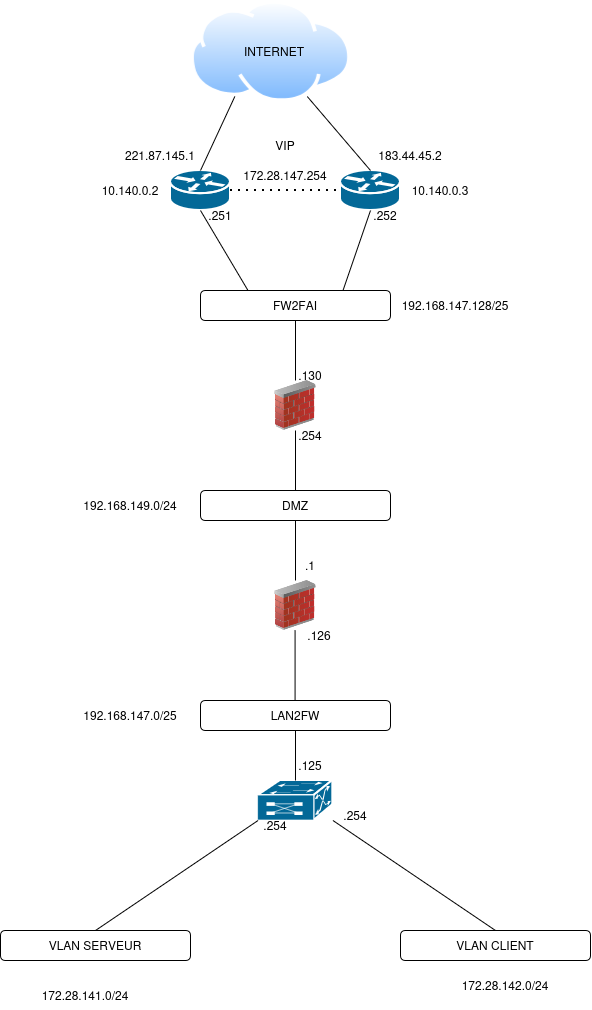

The diagram above was exported from draw.io. Its source (the exported page's mxGraphModel, read from the mxfile embedded in the PNG):
<mxGraphModel dx="924" dy="1089" grid="1" gridSize="10" guides="1" tooltips="1" connect="1" arrows="1" fold="1" page="1" pageScale="1" pageWidth="827" pageHeight="1169" math="0" shadow="0">
  <root>
    <mxCell id="0" />
    <mxCell id="1" parent="0" />
    <mxCell id="QgrYWhvgIf7vsjD0Qt2k-1" parent="1" style="image;aspect=fixed;perimeter=ellipsePerimeter;html=1;align=center;shadow=0;dashed=0;spacingTop=3;image=img/lib/active_directory/internet_cloud.svg;" value="" vertex="1">
      <mxGeometry height="101.5" width="161.11" x="330" y="20" as="geometry" />
    </mxCell>
    <mxCell id="QgrYWhvgIf7vsjD0Qt2k-2" parent="1" style="text;html=1;whiteSpace=wrap;strokeColor=none;fillColor=none;align=center;verticalAlign=middle;rounded=0;" value="INTERNET" vertex="1">
      <mxGeometry height="30" width="60" x="384" y="55.75" as="geometry" />
    </mxCell>
    <mxCell id="QgrYWhvgIf7vsjD0Qt2k-5" parent="1" style="strokeColor=#ffffff;sketch=0;html=1;pointerEvents=1;dashed=0;fillColor=#036897;strokeWidth=2;verticalLabelPosition=bottom;verticalAlign=top;align=center;outlineConnect=0;shape=mxgraph.cisco.routers.router;" value="" vertex="1">
      <mxGeometry height="40" width="60" x="310" y="190" as="geometry" />
    </mxCell>
    <mxCell id="QgrYWhvgIf7vsjD0Qt2k-6" parent="1" style="strokeColor=#ffffff;sketch=0;html=1;pointerEvents=1;dashed=0;fillColor=#036897;strokeWidth=2;verticalLabelPosition=bottom;verticalAlign=top;align=center;outlineConnect=0;shape=mxgraph.cisco.routers.router;" value="" vertex="1">
      <mxGeometry height="40" width="60" x="480" y="190" as="geometry" />
    </mxCell>
    <mxCell id="QgrYWhvgIf7vsjD0Qt2k-7" edge="1" parent="1" source="QgrYWhvgIf7vsjD0Qt2k-5" style="endArrow=none;html=1;rounded=0;exitX=0.5;exitY=0;exitDx=0;exitDy=0;exitPerimeter=0;entryX=0.25;entryY=1;entryDx=0;entryDy=0;" target="QgrYWhvgIf7vsjD0Qt2k-1" value="">
      <mxGeometry height="50" relative="1" width="50" as="geometry">
        <mxPoint x="390" y="430" as="sourcePoint" />
        <mxPoint x="440" y="380" as="targetPoint" />
      </mxGeometry>
    </mxCell>
    <mxCell id="QgrYWhvgIf7vsjD0Qt2k-8" edge="1" parent="1" source="QgrYWhvgIf7vsjD0Qt2k-6" style="endArrow=none;html=1;rounded=0;exitX=0.5;exitY=0;exitDx=0;exitDy=0;exitPerimeter=0;entryX=0.75;entryY=1;entryDx=0;entryDy=0;" target="QgrYWhvgIf7vsjD0Qt2k-1" value="">
      <mxGeometry height="50" relative="1" width="50" as="geometry">
        <mxPoint x="400" y="244" as="sourcePoint" />
        <mxPoint x="434" y="170" as="targetPoint" />
      </mxGeometry>
    </mxCell>
    <mxCell id="QgrYWhvgIf7vsjD0Qt2k-9" parent="1" style="rounded=1;whiteSpace=wrap;html=1;" value="FW2FAI" vertex="1">
      <mxGeometry height="30" width="190" x="340" y="310" as="geometry" />
    </mxCell>
    <mxCell id="QgrYWhvgIf7vsjD0Qt2k-11" edge="1" parent="1" source="QgrYWhvgIf7vsjD0Qt2k-9" style="endArrow=none;html=1;rounded=0;exitX=0.25;exitY=0;exitDx=0;exitDy=0;entryX=0.5;entryY=1;entryDx=0;entryDy=0;entryPerimeter=0;" target="QgrYWhvgIf7vsjD0Qt2k-5" value="">
      <mxGeometry height="50" relative="1" width="50" as="geometry">
        <mxPoint x="310" y="324" as="sourcePoint" />
        <mxPoint x="344" y="250" as="targetPoint" />
      </mxGeometry>
    </mxCell>
    <mxCell id="QgrYWhvgIf7vsjD0Qt2k-12" edge="1" parent="1" source="QgrYWhvgIf7vsjD0Qt2k-9" style="endArrow=none;html=1;rounded=0;exitX=0.75;exitY=0;exitDx=0;exitDy=0;entryX=0.5;entryY=1;entryDx=0;entryDy=0;entryPerimeter=0;" target="QgrYWhvgIf7vsjD0Qt2k-6" value="">
      <mxGeometry height="50" relative="1" width="50" as="geometry">
        <mxPoint x="480" y="334" as="sourcePoint" />
        <mxPoint x="514" y="260" as="targetPoint" />
      </mxGeometry>
    </mxCell>
    <mxCell id="QgrYWhvgIf7vsjD0Qt2k-13" parent="1" style="image;html=1;image=img/lib/clip_art/networking/Firewall_02_128x128.png" value="" vertex="1">
      <mxGeometry height="50" width="60" x="405" y="400" as="geometry" />
    </mxCell>
    <mxCell id="QgrYWhvgIf7vsjD0Qt2k-14" edge="1" parent="1" source="QgrYWhvgIf7vsjD0Qt2k-13" style="endArrow=none;html=1;rounded=0;exitX=0.5;exitY=0;exitDx=0;exitDy=0;entryX=0.5;entryY=1;entryDx=0;entryDy=0;" target="QgrYWhvgIf7vsjD0Qt2k-9" value="">
      <mxGeometry height="50" relative="1" width="50" as="geometry">
        <mxPoint x="358" y="530" as="sourcePoint" />
        <mxPoint x="310" y="450" as="targetPoint" />
      </mxGeometry>
    </mxCell>
    <mxCell id="QgrYWhvgIf7vsjD0Qt2k-17" parent="1" style="rounded=1;whiteSpace=wrap;html=1;" value="DMZ" vertex="1">
      <mxGeometry height="30" width="190" x="340" y="510" as="geometry" />
    </mxCell>
    <mxCell id="QgrYWhvgIf7vsjD0Qt2k-18" edge="1" parent="1" source="QgrYWhvgIf7vsjD0Qt2k-13" style="endArrow=none;html=1;rounded=0;exitX=0.5;exitY=1;exitDx=0;exitDy=0;entryX=0.5;entryY=0;entryDx=0;entryDy=0;" target="QgrYWhvgIf7vsjD0Qt2k-17" value="">
      <mxGeometry height="50" relative="1" width="50" as="geometry">
        <mxPoint x="485" y="470" as="sourcePoint" />
        <mxPoint x="380" y="470" as="targetPoint" />
      </mxGeometry>
    </mxCell>
    <mxCell id="QgrYWhvgIf7vsjD0Qt2k-19" parent="1" style="image;html=1;image=img/lib/clip_art/networking/Firewall_02_128x128.png" value="" vertex="1">
      <mxGeometry height="50" width="60" x="405" y="600" as="geometry" />
    </mxCell>
    <mxCell id="QgrYWhvgIf7vsjD0Qt2k-20" edge="1" parent="1" source="QgrYWhvgIf7vsjD0Qt2k-17" style="endArrow=none;html=1;rounded=0;exitX=0.5;exitY=1;exitDx=0;exitDy=0;entryX=0.5;entryY=0;entryDx=0;entryDy=0;" target="QgrYWhvgIf7vsjD0Qt2k-19" value="">
      <mxGeometry height="50" relative="1" width="50" as="geometry">
        <mxPoint x="490" y="580" as="sourcePoint" />
        <mxPoint x="490" y="640" as="targetPoint" />
      </mxGeometry>
    </mxCell>
    <mxCell id="QgrYWhvgIf7vsjD0Qt2k-23" parent="1" style="strokeColor=#ffffff;sketch=0;html=1;pointerEvents=1;dashed=0;fillColor=#036897;strokeWidth=2;verticalLabelPosition=bottom;verticalAlign=top;align=center;outlineConnect=0;shape=mxgraph.cisco.switches.multiswitch_device;" value="" vertex="1">
      <mxGeometry height="40" width="74.89" x="397.55" y="800" as="geometry" />
    </mxCell>
    <mxCell id="QgrYWhvgIf7vsjD0Qt2k-24" edge="1" parent="1" source="QgrYWhvgIf7vsjD0Qt2k-46" style="endArrow=none;html=1;rounded=0;exitX=0.5;exitY=1;exitDx=0;exitDy=0;entryX=0.5;entryY=0;entryDx=0;entryDy=0;entryPerimeter=0;" target="QgrYWhvgIf7vsjD0Qt2k-23" value="">
      <mxGeometry height="50" relative="1" width="50" as="geometry">
        <mxPoint x="435" y="750" as="sourcePoint" />
        <mxPoint x="520" y="900" as="targetPoint" />
      </mxGeometry>
    </mxCell>
    <mxCell id="QgrYWhvgIf7vsjD0Qt2k-25" parent="1" style="rounded=1;whiteSpace=wrap;html=1;" value="VLAN SERVEUR" vertex="1">
      <mxGeometry height="30" width="190" x="140" y="950" as="geometry" />
    </mxCell>
    <mxCell id="QgrYWhvgIf7vsjD0Qt2k-26" parent="1" style="rounded=1;whiteSpace=wrap;html=1;" value="VLAN CLIENT" vertex="1">
      <mxGeometry height="30" width="190" x="540" y="950" as="geometry" />
    </mxCell>
    <mxCell id="QgrYWhvgIf7vsjD0Qt2k-27" edge="1" parent="1" source="QgrYWhvgIf7vsjD0Qt2k-25" style="endArrow=none;html=1;rounded=0;exitX=0.5;exitY=0;exitDx=0;exitDy=0;entryX=0;entryY=1;entryDx=0;entryDy=0;entryPerimeter=0;" target="QgrYWhvgIf7vsjD0Qt2k-23" value="">
      <mxGeometry height="50" relative="1" width="50" as="geometry">
        <mxPoint x="390" y="760" as="sourcePoint" />
        <mxPoint x="440" y="710" as="targetPoint" />
      </mxGeometry>
    </mxCell>
    <mxCell id="QgrYWhvgIf7vsjD0Qt2k-29" edge="1" parent="1" source="QgrYWhvgIf7vsjD0Qt2k-26" style="endArrow=none;html=1;rounded=0;exitX=0.5;exitY=0;exitDx=0;exitDy=0;entryX=1;entryY=1;entryDx=0;entryDy=0;entryPerimeter=0;" target="QgrYWhvgIf7vsjD0Qt2k-23" value="">
      <mxGeometry height="50" relative="1" width="50" as="geometry">
        <mxPoint x="470" y="1000" as="sourcePoint" />
        <mxPoint x="549" y="890" as="targetPoint" />
      </mxGeometry>
    </mxCell>
    <mxCell id="QgrYWhvgIf7vsjD0Qt2k-30" parent="1" style="text;html=1;whiteSpace=wrap;strokeColor=none;fillColor=none;align=center;verticalAlign=middle;rounded=0;" value="183.44.45.2" vertex="1">
      <mxGeometry height="30" width="60" x="520" y="160" as="geometry" />
    </mxCell>
    <mxCell id="QgrYWhvgIf7vsjD0Qt2k-31" parent="1" style="text;html=1;whiteSpace=wrap;strokeColor=none;fillColor=none;align=center;verticalAlign=middle;rounded=0;" value="221.87.145.1" vertex="1">
      <mxGeometry height="30" width="60" x="270" y="160" as="geometry" />
    </mxCell>
    <mxCell id="QgrYWhvgIf7vsjD0Qt2k-32" parent="1" style="text;html=1;whiteSpace=wrap;strokeColor=none;fillColor=none;align=center;verticalAlign=middle;rounded=0;" value="10.140.0.2" vertex="1">
      <mxGeometry height="30" width="60" x="240" y="195" as="geometry" />
    </mxCell>
    <mxCell id="QgrYWhvgIf7vsjD0Qt2k-33" parent="1" style="text;html=1;whiteSpace=wrap;strokeColor=none;fillColor=none;align=center;verticalAlign=middle;rounded=0;" value="10.140.0.3" vertex="1">
      <mxGeometry height="30" width="60" x="550" y="195" as="geometry" />
    </mxCell>
    <mxCell id="QgrYWhvgIf7vsjD0Qt2k-34" parent="1" style="text;html=1;whiteSpace=wrap;strokeColor=none;fillColor=none;align=center;verticalAlign=middle;rounded=0;" value=".251" vertex="1">
      <mxGeometry height="30" width="90" x="315" y="220" as="geometry" />
    </mxCell>
    <mxCell id="QgrYWhvgIf7vsjD0Qt2k-35" parent="1" style="text;html=1;whiteSpace=wrap;strokeColor=none;fillColor=none;align=center;verticalAlign=middle;rounded=0;" value=".252" vertex="1">
      <mxGeometry height="30" width="90" x="480" y="220" as="geometry" />
    </mxCell>
    <mxCell id="QgrYWhvgIf7vsjD0Qt2k-36" parent="1" style="text;html=1;whiteSpace=wrap;strokeColor=none;fillColor=none;align=center;verticalAlign=middle;rounded=0;" value="172.28.141.0/24" vertex="1">
      <mxGeometry height="30" width="90" x="180" y="1000" as="geometry" />
    </mxCell>
    <mxCell id="QgrYWhvgIf7vsjD0Qt2k-37" parent="1" style="text;html=1;whiteSpace=wrap;strokeColor=none;fillColor=none;align=center;verticalAlign=middle;rounded=0;" value="172.28.142.0/24" vertex="1">
      <mxGeometry height="30" width="90" x="600" y="990" as="geometry" />
    </mxCell>
    <mxCell id="QgrYWhvgIf7vsjD0Qt2k-38" parent="1" style="text;html=1;whiteSpace=wrap;strokeColor=none;fillColor=none;align=center;verticalAlign=middle;rounded=0;" value="&lt;div&gt;192.168.149.0/24&lt;/div&gt;" vertex="1">
      <mxGeometry height="30" width="90" x="225" y="510" as="geometry" />
    </mxCell>
    <mxCell id="QgrYWhvgIf7vsjD0Qt2k-39" edge="1" parent="1" source="QgrYWhvgIf7vsjD0Qt2k-5" style="endArrow=none;dashed=1;html=1;dashPattern=1 3;strokeWidth=2;rounded=0;exitX=1;exitY=0.5;exitDx=0;exitDy=0;exitPerimeter=0;entryX=0;entryY=0.5;entryDx=0;entryDy=0;entryPerimeter=0;" target="QgrYWhvgIf7vsjD0Qt2k-6" value="">
      <mxGeometry height="50" relative="1" width="50" as="geometry">
        <mxPoint x="390" y="400" as="sourcePoint" />
        <mxPoint x="440" y="350" as="targetPoint" />
      </mxGeometry>
    </mxCell>
    <mxCell id="QgrYWhvgIf7vsjD0Qt2k-40" parent="1" style="text;html=1;whiteSpace=wrap;strokeColor=none;fillColor=none;align=center;verticalAlign=middle;rounded=0;" value="&lt;div&gt;VIP&lt;/div&gt;" vertex="1">
      <mxGeometry height="30" width="90" x="380" y="150" as="geometry" />
    </mxCell>
    <mxCell id="QgrYWhvgIf7vsjD0Qt2k-41" parent="1" style="text;html=1;whiteSpace=wrap;strokeColor=none;fillColor=none;align=center;verticalAlign=middle;rounded=0;" value="&lt;div&gt;172.28.147.254&lt;/div&gt;" vertex="1">
      <mxGeometry height="30" width="90" x="380" y="180" as="geometry" />
    </mxCell>
    <mxCell id="QgrYWhvgIf7vsjD0Qt2k-42" parent="1" style="text;html=1;whiteSpace=wrap;strokeColor=none;fillColor=none;align=center;verticalAlign=middle;rounded=0;" value="&lt;div&gt;.254&lt;/div&gt;" vertex="1">
      <mxGeometry height="30" width="90" x="370" y="830" as="geometry" />
    </mxCell>
    <mxCell id="QgrYWhvgIf7vsjD0Qt2k-43" parent="1" style="text;html=1;whiteSpace=wrap;strokeColor=none;fillColor=none;align=center;verticalAlign=middle;rounded=0;" value="&lt;div&gt;.254&lt;/div&gt;" vertex="1">
      <mxGeometry height="30" width="90" x="450" y="820" as="geometry" />
    </mxCell>
    <mxCell id="QgrYWhvgIf7vsjD0Qt2k-47" edge="1" parent="1" style="endArrow=none;html=1;rounded=0;exitX=0.5;exitY=1;exitDx=0;exitDy=0;entryX=0.5;entryY=0;entryDx=0;entryDy=0;entryPerimeter=0;" value="">
      <mxGeometry height="50" relative="1" width="50" as="geometry">
        <mxPoint x="434.58" y="650" as="sourcePoint" />
        <mxPoint x="434.58" y="720" as="targetPoint" />
      </mxGeometry>
    </mxCell>
    <mxCell id="QgrYWhvgIf7vsjD0Qt2k-46" parent="1" style="rounded=1;whiteSpace=wrap;html=1;" value="LAN2FW" vertex="1">
      <mxGeometry height="30" width="190" x="340" y="720" as="geometry" />
    </mxCell>
    <mxCell id="mmTq_GC--6LWs7jwG7z9-1" parent="1" style="text;html=1;whiteSpace=wrap;strokeColor=none;fillColor=none;align=center;verticalAlign=middle;rounded=0;" value="192.168.147.128/25" vertex="1">
      <mxGeometry height="30" width="90" x="550" y="310" as="geometry" />
    </mxCell>
    <mxCell id="mmTq_GC--6LWs7jwG7z9-2" parent="1" style="text;html=1;whiteSpace=wrap;strokeColor=none;fillColor=none;align=center;verticalAlign=middle;rounded=0;" value=".130" vertex="1">
      <mxGeometry height="30" width="90" x="405" y="380" as="geometry" />
    </mxCell>
    <mxCell id="mmTq_GC--6LWs7jwG7z9-3" parent="1" style="text;html=1;whiteSpace=wrap;strokeColor=none;fillColor=none;align=center;verticalAlign=middle;rounded=0;" value=".254" vertex="1">
      <mxGeometry height="30" width="90" x="405" y="440" as="geometry" />
    </mxCell>
    <mxCell id="mmTq_GC--6LWs7jwG7z9-4" parent="1" style="text;html=1;whiteSpace=wrap;strokeColor=none;fillColor=none;align=center;verticalAlign=middle;rounded=0;" value=".1" vertex="1">
      <mxGeometry height="30" width="90" x="405" y="570" as="geometry" />
    </mxCell>
    <mxCell id="mmTq_GC--6LWs7jwG7z9-5" parent="1" style="text;html=1;whiteSpace=wrap;strokeColor=none;fillColor=none;align=center;verticalAlign=middle;rounded=0;" value=".126" vertex="1">
      <mxGeometry height="30" width="90" x="414" y="640" as="geometry" />
    </mxCell>
    <mxCell id="mmTq_GC--6LWs7jwG7z9-7" parent="1" style="text;html=1;whiteSpace=wrap;strokeColor=none;fillColor=none;align=center;verticalAlign=middle;rounded=0;" value=".125" vertex="1">
      <mxGeometry height="30" width="90" x="405" y="770" as="geometry" />
    </mxCell>
    <mxCell id="mmTq_GC--6LWs7jwG7z9-8" parent="1" style="text;html=1;whiteSpace=wrap;strokeColor=none;fillColor=none;align=center;verticalAlign=middle;rounded=0;" value="192.168.147.0/25" vertex="1">
      <mxGeometry height="30" width="90" x="225" y="720" as="geometry" />
    </mxCell>
  </root>
</mxGraphModel>